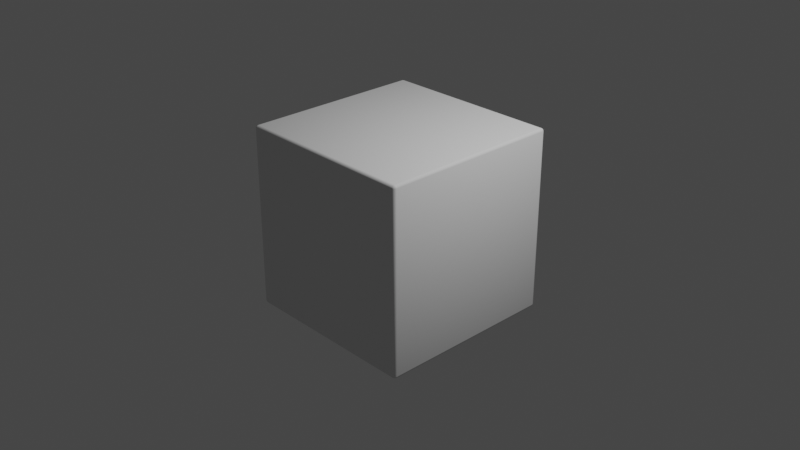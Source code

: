 # Source: cube.blend  (saved by Blender 3.2.14; exported with 4.5.12 LTS)
import bpy
from mathutils import Matrix  # noqa: F401  (used for matrix-valued properties, if any)

bpy.ops.wm.read_factory_settings(use_empty=True)
scene = bpy.context.scene
scene.name = 'Scene'

# ---- collections
col_collection = bpy.data.collections.new('Collection'); scene.collection.children.link(col_collection)

# ---- world
world_world = bpy.data.worlds.new('World'); scene.world = world_world
world_world.use_nodes = True; world_world.node_tree.nodes.clear()
_N = world_world.node_tree.nodes; _L = world_world.node_tree.links
n0 = _N.new('ShaderNodeOutputWorld'); n0.name = 'World Output'; n0.location = (300, 300)
n1 = _N.new('ShaderNodeBackground'); n1.name = 'Background'; n1.location = (10, 300)
n1.inputs[0].default_value = (0.05088, 0.05088, 0.05088, 1.0)
_L.new(n1.outputs[0], n0.inputs[0])
n0.is_active_output = True
world_world.color = (0.05088, 0.05088, 0.05088)
world_world.use_sun_shadow = False
world_world.sun_shadow_jitter_overblur = 0.0

# ---- cameras
cam_camera = bpy.data.cameras.new('Camera')
cam_camera.clip_end = 100.0
cam_camera.ortho_scale = 7.314

# ---- lights
light_light = bpy.data.lights.new('Light', 'POINT')
light_light.transmission_factor = 0.0
light_light.energy = 1000.0
light_light.shadow_soft_size = 0.1
light_light.shadow_maximum_resolution = 0.006
light_light.use_absolute_resolution = True

# ---- meshes
me_cube = bpy.data.meshes.new('Cube')
me_cube.from_pydata([(-1.0, -1.0, -1.0), (-1.0, -1.0, 1.0), (-1.0, 1.0, -1.0), (-1.0, 1.0, 1.0), (1.0, -1.0, -1.0), (1.0, -1.0, 1.0), (1.0, 1.0, -1.0), (1.0, 1.0, 1.0)], [], [(0, 1, 3, 2), (2, 3, 7, 6), (6, 7, 5, 4), (4, 5, 1, 0), (2, 6, 4, 0), (7, 3, 1, 5)])
me_cube.polygons.foreach_set('use_smooth', [True] * 6)
_uv = me_cube.uv_layers.new(name='UVMap')
_uv.uv.foreach_set('vector', [0.375, 0.0, 0.625, 0.0, 0.625, 0.25, 0.375, 0.25, 0.375, 0.25, 0.625, 0.25, 0.625, 0.5, 0.375, 0.5, 0.375, 0.5, 0.625, 0.5, 0.625, 0.75, 0.375, 0.75, 0.375, 0.75, 0.625, 0.75, 0.625, 1.0, 0.375, 1.0, 0.125, 0.5, 0.375, 0.5, 0.375, 0.75, 0.125, 0.75, 0.625, 0.5, 0.875, 0.5, 0.875, 0.75, 0.625, 0.75])
me_cube.update()

# ---- objects
ob_light = bpy.data.objects.new('Light', light_light)
ob_camera = bpy.data.objects.new('Camera', cam_camera)
ob_cube = bpy.data.objects.new('Cube', me_cube)

# ---- transforms, parenting, visibility, modifiers, constraints
ob_light.location = (4.076, 1.005, 5.904)
ob_light.rotation_euler = (0.6503, 0.05522, 1.866)
ob_light.lock_rotations_4d = False
ob_light.empty_display_type = 'ARROWS'
ob_light.color = (0.0, 0.0, 0.0, 0.0)
ob_light.lineart.crease_threshold = 0.0
ob_camera.location = (7.359, -6.926, 4.958)
ob_camera.rotation_euler = (1.109, 0.0, 0.8149)
ob_camera.lock_rotations_4d = False
ob_camera.empty_display_type = 'ARROWS'
ob_camera.color = (0.0, 0.0, 0.0, 0.0)
ob_camera.display_type = 'WIRE'
ob_camera.lineart.crease_threshold = 0.0
ob_cube.location = (0.0, 0.0, 0.0)
_m = ob_cube.modifiers.new('Bevel', 'BEVEL')
_m.width = 0.03
_m.width_pct = 0.03
_m.segments = 2

# ---- collection membership
col_collection.objects.link(ob_light)
col_collection.objects.link(ob_camera)
col_collection.objects.link(ob_cube)

# ---- scene / render settings (as saved in the file)
scene.camera = ob_camera
scene.frame_start = 1; scene.frame_end = 250; scene.frame_set(1)
scene.render.engine = 'BLENDER_EEVEE_NEXT'
scene.cycles.sampling_pattern = 'TABULATED_SOBOL'
scene.cycles.use_light_tree = False
scene.view_settings.view_transform = 'Filmic'
bpy.context.view_layer.update()
